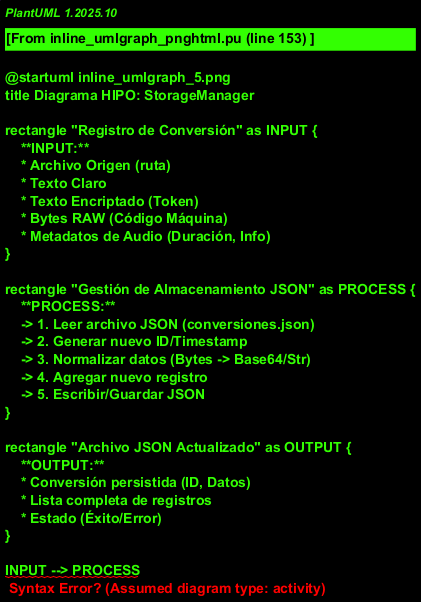

The diagram above was rendered by PlantUML. Its source (embedded in the PNG):
@startuml inline_umlgraph_5.png
title Diagrama HIPO: StorageManager

rectangle "Registro de Conversión" as INPUT {
    **INPUT:**
    * Archivo Origen (ruta)
    * Texto Claro
    * Texto Encriptado (Token)
    * Bytes RAW (Código Máquina)
    * Metadatos de Audio (Duración, Info)
}

rectangle "Gestión de Almacenamiento JSON" as PROCESS {
    **PROCESS:**
    -> 1. Leer archivo JSON (conversiones.json)
    -> 2. Generar nuevo ID/Timestamp
    -> 3. Normalizar datos (Bytes -> Base64/Str)
    -> 4. Agregar nuevo registro
    -> 5. Escribir/Guardar JSON
}

rectangle "Archivo JSON Actualizado" as OUTPUT {
    **OUTPUT:**
    * Conversión persistida (ID, Datos)
    * Lista completa de registros
    * Estado (Éxito/Error)
}

INPUT --> PROCESS
PROCESS --> OUTPUT
@enduml